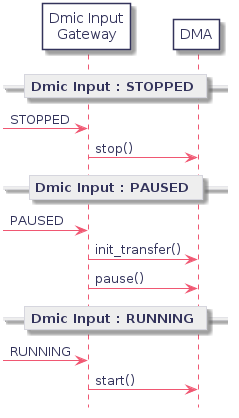

The diagram above was rendered by PlantUML. Its source (embedded in the PNG):
@startuml
hidefootbox
skinparam componentStyle uml2

skinparam defaultFontColor	#33335b

skinparam rectangle {
	color		#d6d6de
	backgroundColor	#ffffff
}

skinparam component {
	backgroundColor	#ffffff
	borderColor	#33335b
	arrowColor	#f05772
}

skinparam interface {
	backgroundColor	#ffffff
	borderColor	#f05772
}

skinparam class {
	backgroundColor	#ffffff
	borderColor	#33335b
	arrowColor	#f05772
}
skinparam stereotypeCBackgroundColor	#6fccdd

skinparam sequence {
	arrowColor		#4a4a86
	lifeLineBorderColor	#f05772
	groupBorderColor	#a1a1ca
	boxBorderColor		#a1a1ca
	dividerBorderColor	#d6d6de
	dividerBorderThickness	1
}
skinparam participant {
	borderColor		#33335b
	backgroundColor		#ffffff
}
skinparam actor {
	borderColor		#33335b
	backgroundColor		#ffffff
}

skinparam state {
	borderColor		#33335b
	backgroundColor		#ffffff
}

skinparam node {
	backgroundColor		#ffffff
}

skinparam note {
	backgroundColor 	#f6ed80
	borderColor		#d6d6de
}

skinparam activity {
	borderColor		#33335b
	backgroundColor		#ffffff
}

skinparam activityDiamond {
	borderColor		#33335b
	backgroundColor		#ffffff
}

skinparam arrowColor	#f05772
skinparam maxMessageSize 400
skinparam BoxPadding 4

participant "Dmic Input\nGateway" as dmic_input
participant "DMA" as dma

== Dmic Input : STOPPED ==

-> dmic_input : STOPPED
	dmic_input -> dma : stop()

== Dmic Input : PAUSED ==

-> dmic_input : PAUSED
	dmic_input -> dma : init_transfer()
	dmic_input -> dma : pause()

== Dmic Input : RUNNING ==

-> dmic_input : RUNNING
	dmic_input -> dma : start()

@enduml